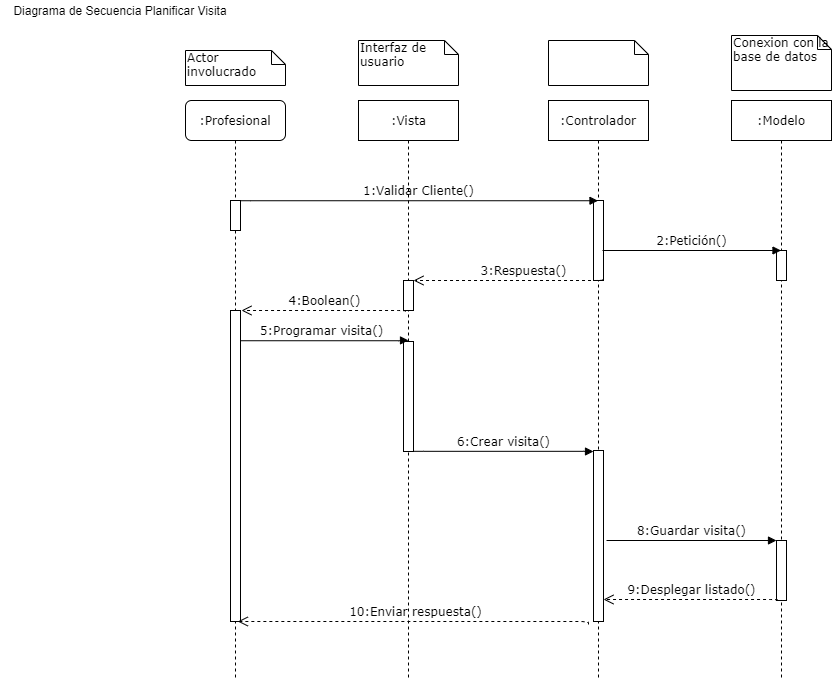

The diagram above was exported from draw.io. Its source (the exported page's mxGraphModel, read from the mxfile embedded in the PNG):
<mxGraphModel dx="704" dy="658" grid="1" gridSize="10" guides="1" tooltips="1" connect="1" arrows="1" fold="1" page="1" pageScale="1" pageWidth="1100" pageHeight="850" background="#ffffff" math="0" shadow="0">
  <root>
    <mxCell id="0" />
    <mxCell id="1" parent="0" />
    <mxCell id="GFzLPzsUtFch6jRhkRr5-1" value=":Vista" style="html=1;points=[];perimeter=orthogonalPerimeter;shape=umlLifeline;participant=label;shadow=0;fontFamily=Verdana;fontSize=12;fontColor=#000000;align=center;strokeColor=#000000;strokeWidth=1;fillColor=#ffffff;recursiveResize=0;container=1;collapsible=0;" vertex="1" parent="1">
      <mxGeometry x="458" y="170" width="100" height="580" as="geometry" />
    </mxCell>
    <mxCell id="GFzLPzsUtFch6jRhkRr5-2" value="" style="html=1;points=[];perimeter=orthogonalPerimeter;" vertex="1" parent="GFzLPzsUtFch6jRhkRr5-1">
      <mxGeometry x="45" y="241" width="10" height="110" as="geometry" />
    </mxCell>
    <mxCell id="GFzLPzsUtFch6jRhkRr5-3" value="" style="html=1;points=[];perimeter=orthogonalPerimeter;" vertex="1" parent="GFzLPzsUtFch6jRhkRr5-1">
      <mxGeometry x="45" y="180" width="10" height="30" as="geometry" />
    </mxCell>
    <mxCell id="GFzLPzsUtFch6jRhkRr5-4" value=":Controlador" style="shape=umlLifeline;perimeter=lifelinePerimeter;whiteSpace=wrap;html=1;container=1;collapsible=0;recursiveResize=0;outlineConnect=0;rounded=0;shadow=0;comic=0;labelBackgroundColor=none;strokeWidth=1;fontFamily=Verdana;fontSize=12;align=center;" vertex="1" parent="1">
      <mxGeometry x="648" y="170" width="100" height="580" as="geometry" />
    </mxCell>
    <mxCell id="GFzLPzsUtFch6jRhkRr5-5" value="" style="html=1;points=[];perimeter=orthogonalPerimeter;rounded=0;shadow=0;comic=0;labelBackgroundColor=none;strokeWidth=1;fontFamily=Verdana;fontSize=12;align=center;" vertex="1" parent="GFzLPzsUtFch6jRhkRr5-4">
      <mxGeometry x="45" y="350" width="10" height="171" as="geometry" />
    </mxCell>
    <mxCell id="GFzLPzsUtFch6jRhkRr5-6" value="" style="html=1;points=[];perimeter=orthogonalPerimeter;" vertex="1" parent="GFzLPzsUtFch6jRhkRr5-4">
      <mxGeometry x="45" y="100" width="10" height="80" as="geometry" />
    </mxCell>
    <mxCell id="GFzLPzsUtFch6jRhkRr5-7" value=":Modelo" style="shape=umlLifeline;perimeter=lifelinePerimeter;whiteSpace=wrap;html=1;container=1;collapsible=0;recursiveResize=0;outlineConnect=0;rounded=0;shadow=0;comic=0;labelBackgroundColor=none;strokeWidth=1;fontFamily=Verdana;fontSize=12;align=center;" vertex="1" parent="1">
      <mxGeometry x="831" y="170" width="100" height="580" as="geometry" />
    </mxCell>
    <mxCell id="GFzLPzsUtFch6jRhkRr5-8" value="" style="html=1;points=[];perimeter=orthogonalPerimeter;" vertex="1" parent="GFzLPzsUtFch6jRhkRr5-7">
      <mxGeometry x="45" y="150" width="10" height="30" as="geometry" />
    </mxCell>
    <mxCell id="GFzLPzsUtFch6jRhkRr5-9" value=":Profesional" style="shape=umlLifeline;perimeter=lifelinePerimeter;whiteSpace=wrap;html=1;container=1;collapsible=0;recursiveResize=0;outlineConnect=0;rounded=1;shadow=0;comic=0;labelBackgroundColor=none;strokeWidth=1;fontFamily=Verdana;fontSize=12;align=center;" vertex="1" parent="1">
      <mxGeometry x="285" y="170" width="100" height="580" as="geometry" />
    </mxCell>
    <mxCell id="GFzLPzsUtFch6jRhkRr5-10" value="" style="html=1;points=[];perimeter=orthogonalPerimeter;rounded=0;shadow=0;comic=0;labelBackgroundColor=none;strokeWidth=1;fontFamily=Verdana;fontSize=12;align=center;" vertex="1" parent="GFzLPzsUtFch6jRhkRr5-9">
      <mxGeometry x="45" y="100" width="10" height="30" as="geometry" />
    </mxCell>
    <mxCell id="GFzLPzsUtFch6jRhkRr5-11" value="" style="html=1;points=[];perimeter=orthogonalPerimeter;rounded=0;shadow=0;comic=0;labelBackgroundColor=none;strokeWidth=1;fontFamily=Verdana;fontSize=12;align=center;" vertex="1" parent="1">
      <mxGeometry x="876" y="610" width="10" height="60" as="geometry" />
    </mxCell>
    <mxCell id="GFzLPzsUtFch6jRhkRr5-12" value="5:Programar visita()" style="html=1;verticalAlign=bottom;endArrow=block;labelBackgroundColor=none;fontFamily=Verdana;fontSize=12;edgeStyle=elbowEdgeStyle;elbow=vertical;entryX=0.5;entryY=0.274;entryDx=0;entryDy=0;entryPerimeter=0;" edge="1" parent="1" source="GFzLPzsUtFch6jRhkRr5-9">
      <mxGeometry relative="1" as="geometry">
        <mxPoint x="373" y="411" as="sourcePoint" />
        <mxPoint x="508" y="409.9200000000001" as="targetPoint" />
      </mxGeometry>
    </mxCell>
    <mxCell id="GFzLPzsUtFch6jRhkRr5-13" value="6:Crear visita()" style="html=1;verticalAlign=bottom;endArrow=block;entryX=0;entryY=0;labelBackgroundColor=none;fontFamily=Verdana;fontSize=12;edgeStyle=elbowEdgeStyle;elbow=vertical;" edge="1" parent="1">
      <mxGeometry relative="1" as="geometry">
        <mxPoint x="513" y="521" as="sourcePoint" />
        <mxPoint x="693" y="521.0000000000002" as="targetPoint" />
      </mxGeometry>
    </mxCell>
    <mxCell id="GFzLPzsUtFch6jRhkRr5-14" value="Actor involucrado" style="shape=note;whiteSpace=wrap;html=1;size=14;verticalAlign=top;align=left;spacingTop=-6;rounded=0;shadow=0;comic=0;labelBackgroundColor=none;strokeWidth=1;fontFamily=Verdana;fontSize=12" vertex="1" parent="1">
      <mxGeometry x="285" y="120" width="100" height="35" as="geometry" />
    </mxCell>
    <mxCell id="GFzLPzsUtFch6jRhkRr5-15" value="Conexion con la base de datos" style="shape=note;whiteSpace=wrap;html=1;size=14;verticalAlign=top;align=left;spacingTop=-6;rounded=0;shadow=0;comic=0;labelBackgroundColor=none;strokeWidth=1;fontFamily=Verdana;fontSize=12" vertex="1" parent="1">
      <mxGeometry x="831" y="105" width="100" height="55" as="geometry" />
    </mxCell>
    <mxCell id="GFzLPzsUtFch6jRhkRr5-16" value="" style="shape=note;whiteSpace=wrap;html=1;size=14;verticalAlign=top;align=left;spacingTop=-6;rounded=0;shadow=0;comic=0;labelBackgroundColor=none;strokeWidth=1;fontFamily=Verdana;fontSize=12" vertex="1" parent="1">
      <mxGeometry x="648" y="110" width="100" height="45" as="geometry" />
    </mxCell>
    <mxCell id="GFzLPzsUtFch6jRhkRr5-17" value="Interfaz de usuario" style="shape=note;whiteSpace=wrap;html=1;size=14;verticalAlign=top;align=left;spacingTop=-6;rounded=0;shadow=0;comic=0;labelBackgroundColor=none;strokeWidth=1;fontFamily=Verdana;fontSize=12" vertex="1" parent="1">
      <mxGeometry x="458" y="110" width="100" height="45" as="geometry" />
    </mxCell>
    <mxCell id="GFzLPzsUtFch6jRhkRr5-18" value="1:Validar Cliente()" style="html=1;verticalAlign=bottom;endArrow=block;labelBackgroundColor=none;fontFamily=Verdana;fontSize=12;edgeStyle=elbowEdgeStyle;elbow=vertical;exitX=0.967;exitY=0.011;exitDx=0;exitDy=0;exitPerimeter=0;" edge="1" parent="1" source="GFzLPzsUtFch6jRhkRr5-10" target="GFzLPzsUtFch6jRhkRr5-4">
      <mxGeometry relative="1" as="geometry">
        <mxPoint x="372" y="270" as="sourcePoint" />
        <mxPoint x="502" y="270" as="targetPoint" />
      </mxGeometry>
    </mxCell>
    <mxCell id="GFzLPzsUtFch6jRhkRr5-20" value="" style="html=1;points=[];perimeter=orthogonalPerimeter;" vertex="1" parent="1">
      <mxGeometry x="330" y="380" width="10" height="311" as="geometry" />
    </mxCell>
    <mxCell id="GFzLPzsUtFch6jRhkRr5-21" value="8:Guardar visita()" style="html=1;verticalAlign=bottom;endArrow=block;labelBackgroundColor=none;fontFamily=Verdana;fontSize=12;exitX=1.5;exitY=1;exitDx=0;exitDy=0;exitPerimeter=0;" edge="1" parent="1" target="GFzLPzsUtFch6jRhkRr5-11">
      <mxGeometry relative="1" as="geometry">
        <mxPoint x="706" y="610" as="sourcePoint" />
        <mxPoint x="838" y="610" as="targetPoint" />
      </mxGeometry>
    </mxCell>
    <mxCell id="GFzLPzsUtFch6jRhkRr5-22" value="9:Desplegar listado()" style="html=1;verticalAlign=bottom;endArrow=open;dashed=1;endSize=8;labelBackgroundColor=none;fontFamily=Verdana;fontSize=12;edgeStyle=elbowEdgeStyle;elbow=vertical;exitX=0.1;exitY=1;exitDx=0;exitDy=0;exitPerimeter=0;" edge="1" parent="1" source="GFzLPzsUtFch6jRhkRr5-11">
      <mxGeometry relative="1" as="geometry">
        <mxPoint x="703" y="669" as="targetPoint" />
        <Array as="points">
          <mxPoint x="778" y="669" />
          <mxPoint x="808" y="669" />
        </Array>
        <mxPoint x="838" y="669" as="sourcePoint" />
      </mxGeometry>
    </mxCell>
    <mxCell id="GFzLPzsUtFch6jRhkRr5-23" value="10:Enviar respuesta()" style="html=1;verticalAlign=bottom;endArrow=open;dashed=1;endSize=8;labelBackgroundColor=none;fontFamily=Verdana;fontSize=12;edgeStyle=elbowEdgeStyle;elbow=vertical;entryX=0.734;entryY=1;entryDx=0;entryDy=0;entryPerimeter=0;" edge="1" parent="1" target="GFzLPzsUtFch6jRhkRr5-20">
      <mxGeometry relative="1" as="geometry">
        <mxPoint x="354.6666666666665" y="691" as="targetPoint" />
        <Array as="points">
          <mxPoint x="358" y="691" />
          <mxPoint x="661.33" y="694" />
        </Array>
        <mxPoint x="688" y="694" as="sourcePoint" />
      </mxGeometry>
    </mxCell>
    <mxCell id="GFzLPzsUtFch6jRhkRr5-25" value="Diagrama de Secuencia Planificar Visita" style="text;html=1;strokeColor=none;fillColor=none;align=center;verticalAlign=middle;whiteSpace=wrap;rounded=0;" vertex="1" parent="1">
      <mxGeometry x="100" y="70" width="240" height="20" as="geometry" />
    </mxCell>
    <mxCell id="GFzLPzsUtFch6jRhkRr5-26" value="2:Petición()" style="html=1;verticalAlign=bottom;endArrow=block;labelBackgroundColor=none;fontFamily=Verdana;fontSize=12;edgeStyle=elbowEdgeStyle;elbow=vertical;exitX=0.9;exitY=0.625;exitDx=0;exitDy=0;exitPerimeter=0;" edge="1" parent="1" source="GFzLPzsUtFch6jRhkRr5-6" target="GFzLPzsUtFch6jRhkRr5-7">
      <mxGeometry relative="1" as="geometry">
        <mxPoint x="711" y="320" as="sourcePoint" />
        <mxPoint x="867.71" y="320.03999999999996" as="targetPoint" />
        <Array as="points">
          <mxPoint x="881" y="320" />
        </Array>
      </mxGeometry>
    </mxCell>
    <mxCell id="GFzLPzsUtFch6jRhkRr5-27" value="3:Respuesta()" style="html=1;verticalAlign=bottom;endArrow=open;dashed=1;endSize=8;labelBackgroundColor=none;fontFamily=Verdana;fontSize=12;edgeStyle=elbowEdgeStyle;elbow=vertical;exitX=0.9;exitY=0.988;exitDx=0;exitDy=0;exitPerimeter=0;" edge="1" parent="1" source="GFzLPzsUtFch6jRhkRr5-6" target="GFzLPzsUtFch6jRhkRr5-3">
      <mxGeometry x="-0.1538" relative="1" as="geometry">
        <mxPoint x="581" y="349" as="targetPoint" />
        <Array as="points">
          <mxPoint x="651" y="350" />
          <mxPoint x="651.61" y="350" />
        </Array>
        <mxPoint x="691" y="340" as="sourcePoint" />
        <mxPoint as="offset" />
      </mxGeometry>
    </mxCell>
    <mxCell id="GFzLPzsUtFch6jRhkRr5-28" value="4:Boolean()" style="html=1;verticalAlign=bottom;endArrow=open;dashed=1;endSize=8;labelBackgroundColor=none;fontFamily=Verdana;fontSize=12;edgeStyle=elbowEdgeStyle;elbow=vertical;exitX=0.1;exitY=1;exitDx=0;exitDy=0;exitPerimeter=0;" edge="1" parent="1">
      <mxGeometry relative="1" as="geometry">
        <mxPoint x="341" y="380" as="targetPoint" />
        <Array as="points">
          <mxPoint x="406" y="380" />
          <mxPoint x="436" y="380" />
        </Array>
        <mxPoint x="505" y="381" as="sourcePoint" />
      </mxGeometry>
    </mxCell>
  </root>
</mxGraphModel>